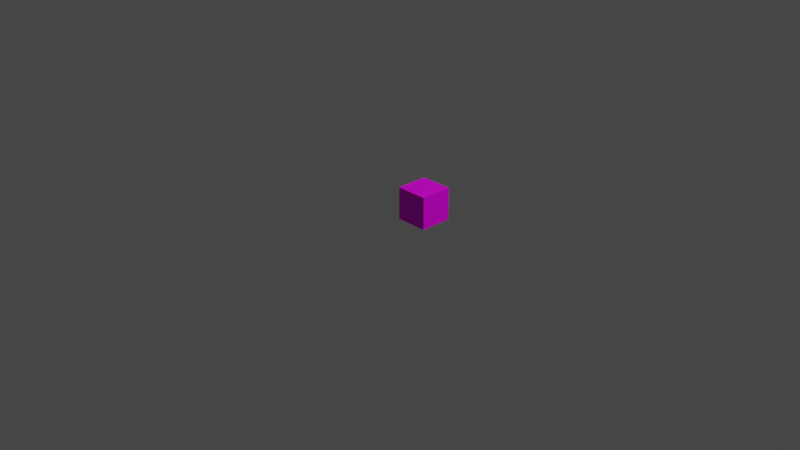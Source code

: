 # Source: box.blend  (saved by Blender 3.5.10; exported with 4.5.12 LTS)
import bpy
from mathutils import Matrix  # noqa: F401  (used for matrix-valued properties, if any)

bpy.ops.wm.read_factory_settings(use_empty=True)
scene = bpy.context.scene
scene.name = 'Scene'

# ---- collections
col_collection = bpy.data.collections.new('Collection'); scene.collection.children.link(col_collection)

# ---- images (referenced by path relative to the original .blend; pixels are not part of the script)
import os
ASSET_DIR = os.environ.get("B2B_ASSET_DIR", "")  # directory of the original .blend (textures are referenced by path, not embedded)
HERE = os.path.dirname(os.path.abspath(__file__))  # packed textures are extracted next to this script under _unpacked/

def load_image(name, relpath, width, height, colorspace="sRGB"):
    """Load a texture the original file referenced (path relative to the .blend, or extracted next to this script)."""
    p = next((c for c in (os.path.join(HERE, relpath), os.path.join(ASSET_DIR, relpath)) if relpath and os.path.exists(c)), "")
    if p:
        img = bpy.data.images.load(p, check_existing=True)
        img.name = name
    else:  # same state as the original file: an image datablock whose file is absent (Cycles renders it pink)
        img = bpy.data.images.new(name, width, height)
        img.source = "FILE"
        img.filepath = "//" + (relpath or name)
    img.colorspace_settings.name = colorspace
    return img
img_boxtexture_jpg = load_image('boxTexture.jpg', 'boxTexture.jpg', 1024, 1024, 'sRGB')

# ---- materials (node trees are filled in below, after node groups)
mat_material = bpy.data.materials.new('Material')
mat_material.alpha_threshold = 0.0
mat_material.use_transparent_shadow = False
mat_material.line_color = (0.0, 0.0, 0.0, 1.0)

# ---- material node trees
mat_material.use_nodes = True; mat_material.node_tree.nodes.clear()
_N = mat_material.node_tree.nodes; _L = mat_material.node_tree.links
n0 = _N.new('ShaderNodeOutputMaterial'); n0.name = 'Material Output'; n0.location = (300, 300)
n1 = _N.new('ShaderNodeBsdfPrincipled'); n1.name = 'Principled BSDF'; n1.location = (10, 300)
n1.distribution = 'GGX'
n1.subsurface_method = 'BURLEY'
n1.inputs[2].default_value = 0.4
n1.inputs[3].default_value = 1.45
n1.inputs[13].default_value = 0.1682
n1.inputs[20].default_value = 0.01636
n1.inputs[27].default_value = (0.0, 0.0, 0.0, 1.0)
n1.inputs[28].default_value = 1.0
n2 = _N.new('ShaderNodeTexImage'); n2.name = 'Image Texture'; n2.location = (-399, 309)
n2.image = img_boxtexture_jpg
_L.new(n1.outputs[0], n0.inputs[0])
_L.new(n2.outputs[0], n1.inputs[0])
n0.is_active_output = True

# ---- world
world_world = bpy.data.worlds.new('World'); scene.world = world_world
world_world.use_nodes = True; world_world.node_tree.nodes.clear()
_N = world_world.node_tree.nodes; _L = world_world.node_tree.links
n0 = _N.new('ShaderNodeOutputWorld'); n0.name = 'World Output'; n0.location = (300, 300)
n1 = _N.new('ShaderNodeBackground'); n1.name = 'Background'; n1.location = (10, 300)
n1.inputs[0].default_value = (0.05088, 0.05088, 0.05088, 1.0)
_L.new(n1.outputs[0], n0.inputs[0])
n0.is_active_output = True
world_world.color = (0.05088, 0.05088, 0.05088)
world_world.use_sun_shadow = False
world_world.sun_shadow_jitter_overblur = 0.0

# ---- cameras
cam_camera = bpy.data.cameras.new('Camera')
cam_camera.clip_end = 100.0
cam_camera.ortho_scale = 7.314

# ---- lights
light_light = bpy.data.lights.new('Light', 'POINT')
light_light.transmission_factor = 0.0
light_light.energy = 1000.0
light_light.shadow_soft_size = 0.1
light_light.shadow_maximum_resolution = 0.006
light_light.use_absolute_resolution = True

# ---- meshes
me_cube = bpy.data.meshes.new('Cube')
me_cube.from_pydata([(1.0, 1.0, 1.0), (1.0, 1.0, -1.0), (1.0, -1.0, 1.0), (1.0, -1.0, -1.0), (-1.0, 1.0, 1.0), (-1.0, 1.0, -1.0), (-1.0, -1.0, 1.0), (-1.0, -1.0, -1.0)], [], [(0, 4, 6, 2), (3, 2, 6, 7), (7, 6, 4, 5), (5, 1, 3, 7), (1, 0, 2, 3), (5, 4, 0, 1)])
_uv = me_cube.uv_layers.new(name='UVMap')
_uv.uv.foreach_set('vector', [0.664, 0.4772, 0.9937, 0.4772, 0.9937, 0.7132, 0.664, 0.7132, 0.3343, 0.7132, 0.664, 0.7132, 0.664, 0.9492, 0.3343, 0.9492, 0.3343, 0.005309, 0.664, 0.005309, 0.664, 0.2413, 0.3343, 0.2413, 0.004541, 0.4772, 0.3343, 0.4772, 0.3343, 0.7132, 0.004541, 0.7132, 0.3343, 0.4772, 0.664, 0.4772, 0.664, 0.7132, 0.3343, 0.7132, 0.3343, 0.2413, 0.664, 0.2413, 0.664, 0.4772, 0.3343, 0.4772])
me_cube.materials.append(mat_material)
me_cube.use_remesh_preserve_volume = False
me_cube.use_remesh_preserve_attributes = False
me_cube.use_mirror_vertex_groups = False
me_cube.update()

# ---- objects
ob_cube = bpy.data.objects.new('Cube', me_cube)
ob_light = bpy.data.objects.new('Light', light_light)
ob_camera = bpy.data.objects.new('Camera', cam_camera)

# ---- transforms, parenting, visibility, modifiers, constraints
ob_cube.location = (0.175, 0.175, 0.175)
ob_cube.scale = (0.175, 0.175, 0.175)
ob_cube.lock_rotations_4d = False
ob_cube.empty_display_type = 'ARROWS'
ob_cube.lineart.crease_threshold = 0.0
ob_light.location = (4.076, 1.005, 5.904)
ob_light.rotation_euler = (0.6503, 0.05522, 1.866)
ob_light.lock_rotations_4d = False
ob_light.empty_display_type = 'ARROWS'
ob_light.color = (0.0, 0.0, 0.0, 0.0)
ob_light.lineart.crease_threshold = 0.0
ob_camera.location = (7.359, -6.926, 4.958)
ob_camera.rotation_euler = (1.109, 0.0, 0.8149)
ob_camera.lock_rotations_4d = False
ob_camera.empty_display_type = 'ARROWS'
ob_camera.color = (0.0, 0.0, 0.0, 0.0)
ob_camera.display_type = 'WIRE'
ob_camera.lineart.crease_threshold = 0.0

# ---- collection membership
col_collection.objects.link(ob_cube)
col_collection.objects.link(ob_light)
col_collection.objects.link(ob_camera)

# ---- scene / render settings (as saved in the file)
scene.camera = ob_camera
scene.frame_start = 1; scene.frame_end = 250; scene.frame_set(1)
scene.render.engine = 'BLENDER_EEVEE_NEXT'
scene.cycles.sampling_pattern = 'TABULATED_SOBOL'
scene.cycles.use_light_tree = False
scene.view_settings.view_transform = 'Filmic'
bpy.context.view_layer.update()
